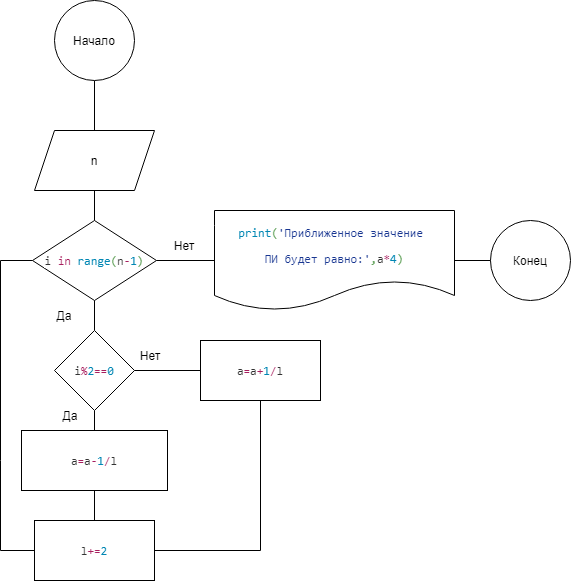

The diagram above was exported from draw.io. Its source (the exported page's mxGraphModel, read from the mxfile embedded in the PNG):
<mxGraphModel dx="539" dy="323" grid="1" gridSize="10" guides="1" tooltips="1" connect="1" arrows="1" fold="1" page="1" pageScale="1" pageWidth="827" pageHeight="1169" math="0" shadow="0">
  <root>
    <mxCell id="0" />
    <mxCell id="1" parent="0" />
    <mxCell id="Qh9PuNpNhBcN1BfDSpsb-7" value="Конец" style="ellipse;whiteSpace=wrap;html=1;aspect=fixed;" vertex="1" parent="1">
      <mxGeometry x="810" y="370" width="80" height="80" as="geometry" />
    </mxCell>
    <mxCell id="Qh9PuNpNhBcN1BfDSpsb-24" value="" style="endArrow=none;html=1;rounded=0;entryX=0.5;entryY=0;entryDx=0;entryDy=0;exitX=0.5;exitY=1;exitDx=0;exitDy=0;" edge="1" parent="1" source="Qh9PuNpNhBcN1BfDSpsb-26">
      <mxGeometry width="50" height="50" relative="1" as="geometry">
        <mxPoint x="414" y="250" as="sourcePoint" />
        <mxPoint x="413.9999999999998" y="279.9999999999999" as="targetPoint" />
      </mxGeometry>
    </mxCell>
    <mxCell id="Qh9PuNpNhBcN1BfDSpsb-26" value="Начало" style="ellipse;whiteSpace=wrap;html=1;aspect=fixed;" vertex="1" parent="1">
      <mxGeometry x="374" y="150" width="80" height="80" as="geometry" />
    </mxCell>
    <mxCell id="Qh9PuNpNhBcN1BfDSpsb-99" value="Да&lt;br&gt;" style="text;html=1;strokeColor=none;fillColor=none;align=center;verticalAlign=middle;whiteSpace=wrap;rounded=0;" vertex="1" parent="1">
      <mxGeometry x="354" y="450" width="60" height="30" as="geometry" />
    </mxCell>
    <mxCell id="Qh9PuNpNhBcN1BfDSpsb-105" value="Нет" style="text;html=1;strokeColor=none;fillColor=none;align=center;verticalAlign=middle;whiteSpace=wrap;rounded=0;" vertex="1" parent="1">
      <mxGeometry x="440" y="490" width="60" height="30" as="geometry" />
    </mxCell>
    <mxCell id="Qh9PuNpNhBcN1BfDSpsb-114" value="" style="endArrow=none;html=1;rounded=0;exitX=0;exitY=0.5;exitDx=0;exitDy=0;entryX=1;entryY=0.5;entryDx=0;entryDy=0;" edge="1" parent="1" source="Qh9PuNpNhBcN1BfDSpsb-7" target="Qh9PuNpNhBcN1BfDSpsb-152">
      <mxGeometry width="50" height="50" relative="1" as="geometry">
        <mxPoint x="350" y="700" as="sourcePoint" />
        <mxPoint x="414" y="700" as="targetPoint" />
      </mxGeometry>
    </mxCell>
    <mxCell id="Qh9PuNpNhBcN1BfDSpsb-136" value="&lt;pre style=&quot;background-color: #ffffff ; color: #333333 ; font-family: &amp;#34;jetbrains mono&amp;#34; , monospace ; font-size: 9 8pt&quot;&gt;i &lt;span style=&quot;color: #a71d5d&quot;&gt;in &lt;/span&gt;&lt;span style=&quot;color: #0086b3&quot;&gt;range&lt;/span&gt;&lt;span style=&quot;color: #63a35c&quot;&gt;(&lt;/span&gt;n&lt;span style=&quot;color: #a71d5d&quot;&gt;-&lt;/span&gt;&lt;span style=&quot;color: #0086b3&quot;&gt;1&lt;/span&gt;&lt;span style=&quot;color: #63a35c&quot;&gt;)&lt;/span&gt;&lt;/pre&gt;" style="rhombus;whiteSpace=wrap;html=1;" vertex="1" parent="1">
      <mxGeometry x="352" y="370" width="124" height="80" as="geometry" />
    </mxCell>
    <mxCell id="Qh9PuNpNhBcN1BfDSpsb-140" value="&lt;pre style=&quot;background-color: #ffffff ; color: #333333 ; font-family: &amp;quot;jetbrains mono&amp;quot; , monospace ; font-size: 9 8pt&quot;&gt;i&lt;span style=&quot;color: #a71d5d&quot;&gt;%&lt;/span&gt;&lt;span style=&quot;color: #0086b3&quot;&gt;2&lt;/span&gt;&lt;span style=&quot;color: #a71d5d&quot;&gt;==&lt;/span&gt;&lt;span style=&quot;color: #0086b3&quot;&gt;0&lt;/span&gt;&lt;/pre&gt;" style="rhombus;whiteSpace=wrap;html=1;" vertex="1" parent="1">
      <mxGeometry x="374" y="480" width="80" height="80" as="geometry" />
    </mxCell>
    <mxCell id="Qh9PuNpNhBcN1BfDSpsb-141" value="" style="endArrow=none;html=1;rounded=0;entryX=0.5;entryY=1;entryDx=0;entryDy=0;exitX=0.5;exitY=0;exitDx=0;exitDy=0;" edge="1" parent="1" source="Qh9PuNpNhBcN1BfDSpsb-140" target="Qh9PuNpNhBcN1BfDSpsb-136">
      <mxGeometry width="50" height="50" relative="1" as="geometry">
        <mxPoint x="400" y="510" as="sourcePoint" />
        <mxPoint x="450" y="460" as="targetPoint" />
      </mxGeometry>
    </mxCell>
    <mxCell id="Qh9PuNpNhBcN1BfDSpsb-142" value="" style="endArrow=none;html=1;rounded=0;" edge="1" parent="1">
      <mxGeometry width="50" height="50" relative="1" as="geometry">
        <mxPoint x="320" y="610" as="sourcePoint" />
        <mxPoint x="320" y="700" as="targetPoint" />
      </mxGeometry>
    </mxCell>
    <mxCell id="Qh9PuNpNhBcN1BfDSpsb-143" value="" style="endArrow=none;html=1;rounded=0;" edge="1" parent="1">
      <mxGeometry width="50" height="50" relative="1" as="geometry">
        <mxPoint x="320" y="410" as="sourcePoint" />
        <mxPoint x="320" y="610" as="targetPoint" />
      </mxGeometry>
    </mxCell>
    <mxCell id="Qh9PuNpNhBcN1BfDSpsb-145" value="&lt;pre style=&quot;background-color: #ffffff ; color: #333333 ; font-family: &amp;#34;jetbrains mono&amp;#34; , monospace ; font-size: 9 8pt&quot;&gt;&lt;pre style=&quot;font-family: &amp;#34;jetbrains mono&amp;#34; , monospace&quot;&gt;&lt;pre style=&quot;font-family: &amp;#34;jetbrains mono&amp;#34; , monospace&quot;&gt;a&lt;span style=&quot;color: #a71d5d&quot;&gt;=&lt;/span&gt;a&lt;span style=&quot;color: #a71d5d&quot;&gt;-&lt;/span&gt;&lt;span style=&quot;color: #0086b3&quot;&gt;1&lt;/span&gt;&lt;span style=&quot;color: #a71d5d&quot;&gt;/&lt;/span&gt;l&lt;/pre&gt;&lt;/pre&gt;&lt;/pre&gt;" style="rounded=0;whiteSpace=wrap;html=1;" vertex="1" parent="1">
      <mxGeometry x="341" y="580" width="146" height="60" as="geometry" />
    </mxCell>
    <mxCell id="Qh9PuNpNhBcN1BfDSpsb-146" value="" style="endArrow=none;html=1;rounded=0;entryX=1;entryY=0.5;entryDx=0;entryDy=0;" edge="1" parent="1" target="Qh9PuNpNhBcN1BfDSpsb-140">
      <mxGeometry width="50" height="50" relative="1" as="geometry">
        <mxPoint x="520" y="520" as="sourcePoint" />
        <mxPoint x="500" y="500" as="targetPoint" />
      </mxGeometry>
    </mxCell>
    <mxCell id="Qh9PuNpNhBcN1BfDSpsb-152" value="&lt;pre style=&quot;background-color: #ffffff ; color: #333333 ; font-family: &amp;#34;jetbrains mono&amp;#34; , monospace ; font-size: 9 8pt&quot;&gt;&lt;pre style=&quot;font-family: &amp;#34;jetbrains mono&amp;#34; , monospace&quot;&gt;&lt;span style=&quot;color: #0086b3&quot;&gt;print&lt;/span&gt;&lt;span style=&quot;color: #63a35c&quot;&gt;(&lt;/span&gt;&lt;span style=&quot;color: #183691&quot;&gt;'Приближенное значение &lt;/span&gt;&lt;/pre&gt;&lt;pre style=&quot;font-family: &amp;#34;jetbrains mono&amp;#34; , monospace&quot;&gt;&lt;span style=&quot;color: #183691&quot;&gt;ПИ будет равно:'&lt;/span&gt;&lt;span style=&quot;color: #63a35c&quot;&gt;,&lt;/span&gt;a&lt;span style=&quot;color: #a71d5d&quot;&gt;*&lt;/span&gt;&lt;span style=&quot;color: #0086b3&quot;&gt;4&lt;/span&gt;&lt;span style=&quot;color: #63a35c&quot;&gt;)&lt;/span&gt;&lt;/pre&gt;&lt;/pre&gt;" style="shape=document;whiteSpace=wrap;html=1;boundedLbl=1;" vertex="1" parent="1">
      <mxGeometry x="534" y="360" width="240" height="100" as="geometry" />
    </mxCell>
    <mxCell id="Qh9PuNpNhBcN1BfDSpsb-153" value="" style="endArrow=none;html=1;rounded=0;entryX=0;entryY=0.5;entryDx=0;entryDy=0;exitX=1;exitY=0.5;exitDx=0;exitDy=0;" edge="1" parent="1" source="Qh9PuNpNhBcN1BfDSpsb-136" target="Qh9PuNpNhBcN1BfDSpsb-152">
      <mxGeometry width="50" height="50" relative="1" as="geometry">
        <mxPoint x="570" y="430" as="sourcePoint" />
        <mxPoint x="620" y="380" as="targetPoint" />
      </mxGeometry>
    </mxCell>
    <mxCell id="Qh9PuNpNhBcN1BfDSpsb-154" value="" style="endArrow=none;html=1;rounded=0;entryX=0.5;entryY=1;entryDx=0;entryDy=0;exitX=0.5;exitY=0;exitDx=0;exitDy=0;" edge="1" parent="1" source="Qh9PuNpNhBcN1BfDSpsb-145" target="Qh9PuNpNhBcN1BfDSpsb-140">
      <mxGeometry width="50" height="50" relative="1" as="geometry">
        <mxPoint x="330" y="570" as="sourcePoint" />
        <mxPoint x="380" y="520" as="targetPoint" />
      </mxGeometry>
    </mxCell>
    <mxCell id="Qh9PuNpNhBcN1BfDSpsb-155" value="Нет" style="text;html=1;strokeColor=none;fillColor=none;align=center;verticalAlign=middle;whiteSpace=wrap;rounded=0;" vertex="1" parent="1">
      <mxGeometry x="474" y="380" width="60" height="30" as="geometry" />
    </mxCell>
    <mxCell id="Qh9PuNpNhBcN1BfDSpsb-156" value="Да&lt;br&gt;" style="text;html=1;strokeColor=none;fillColor=none;align=center;verticalAlign=middle;whiteSpace=wrap;rounded=0;" vertex="1" parent="1">
      <mxGeometry x="360" y="550" width="60" height="30" as="geometry" />
    </mxCell>
    <mxCell id="Qh9PuNpNhBcN1BfDSpsb-160" value="n" style="shape=parallelogram;perimeter=parallelogramPerimeter;whiteSpace=wrap;html=1;fixedSize=1;" vertex="1" parent="1">
      <mxGeometry x="354" y="280" width="120" height="60" as="geometry" />
    </mxCell>
    <mxCell id="Qh9PuNpNhBcN1BfDSpsb-162" value="&lt;pre style=&quot;background-color: #ffffff ; color: #333333 ; font-family: &amp;quot;jetbrains mono&amp;quot; , monospace ; font-size: 9 8pt&quot;&gt;a&lt;span style=&quot;color: #a71d5d&quot;&gt;=&lt;/span&gt;a&lt;span style=&quot;color: #a71d5d&quot;&gt;+&lt;/span&gt;&lt;span style=&quot;color: #0086b3&quot;&gt;1&lt;/span&gt;&lt;span style=&quot;color: #a71d5d&quot;&gt;/&lt;/span&gt;l&lt;/pre&gt;" style="rounded=0;whiteSpace=wrap;html=1;" vertex="1" parent="1">
      <mxGeometry x="520" y="490" width="120" height="60" as="geometry" />
    </mxCell>
    <mxCell id="Qh9PuNpNhBcN1BfDSpsb-163" value="&lt;pre style=&quot;background-color: #ffffff ; color: #333333 ; font-family: &amp;quot;jetbrains mono&amp;quot; , monospace ; font-size: 9 8pt&quot;&gt;l&lt;span style=&quot;color: #a71d5d&quot;&gt;+=&lt;/span&gt;&lt;span style=&quot;color: #0086b3&quot;&gt;2&lt;/span&gt;&lt;/pre&gt;" style="rounded=0;whiteSpace=wrap;html=1;" vertex="1" parent="1">
      <mxGeometry x="354" y="670" width="120" height="60" as="geometry" />
    </mxCell>
    <mxCell id="Qh9PuNpNhBcN1BfDSpsb-164" value="" style="endArrow=none;html=1;rounded=0;entryX=0;entryY=0.5;entryDx=0;entryDy=0;" edge="1" parent="1" target="Qh9PuNpNhBcN1BfDSpsb-163">
      <mxGeometry width="50" height="50" relative="1" as="geometry">
        <mxPoint x="320" y="700" as="sourcePoint" />
        <mxPoint x="470" y="580" as="targetPoint" />
      </mxGeometry>
    </mxCell>
    <mxCell id="Qh9PuNpNhBcN1BfDSpsb-165" value="" style="endArrow=none;html=1;rounded=0;entryX=0.5;entryY=1;entryDx=0;entryDy=0;" edge="1" parent="1" target="Qh9PuNpNhBcN1BfDSpsb-162">
      <mxGeometry width="50" height="50" relative="1" as="geometry">
        <mxPoint x="580" y="700" as="sourcePoint" />
        <mxPoint x="470" y="580" as="targetPoint" />
      </mxGeometry>
    </mxCell>
    <mxCell id="Qh9PuNpNhBcN1BfDSpsb-166" value="" style="endArrow=none;html=1;rounded=0;exitX=1;exitY=0.5;exitDx=0;exitDy=0;" edge="1" parent="1" source="Qh9PuNpNhBcN1BfDSpsb-163">
      <mxGeometry width="50" height="50" relative="1" as="geometry">
        <mxPoint x="420" y="630" as="sourcePoint" />
        <mxPoint x="580" y="700" as="targetPoint" />
      </mxGeometry>
    </mxCell>
    <mxCell id="Qh9PuNpNhBcN1BfDSpsb-167" value="" style="endArrow=none;html=1;rounded=0;entryX=0.5;entryY=1;entryDx=0;entryDy=0;exitX=0.5;exitY=0;exitDx=0;exitDy=0;" edge="1" parent="1" source="Qh9PuNpNhBcN1BfDSpsb-163" target="Qh9PuNpNhBcN1BfDSpsb-145">
      <mxGeometry width="50" height="50" relative="1" as="geometry">
        <mxPoint x="420" y="560" as="sourcePoint" />
        <mxPoint x="470" y="510" as="targetPoint" />
      </mxGeometry>
    </mxCell>
    <mxCell id="Qh9PuNpNhBcN1BfDSpsb-168" value="" style="endArrow=none;html=1;rounded=0;entryX=0;entryY=0.5;entryDx=0;entryDy=0;" edge="1" parent="1" target="Qh9PuNpNhBcN1BfDSpsb-136">
      <mxGeometry width="50" height="50" relative="1" as="geometry">
        <mxPoint x="320" y="410" as="sourcePoint" />
        <mxPoint x="470" y="440" as="targetPoint" />
      </mxGeometry>
    </mxCell>
    <mxCell id="Qh9PuNpNhBcN1BfDSpsb-169" value="" style="endArrow=none;html=1;rounded=0;entryX=0.5;entryY=1;entryDx=0;entryDy=0;exitX=0.5;exitY=0;exitDx=0;exitDy=0;" edge="1" parent="1" source="Qh9PuNpNhBcN1BfDSpsb-136" target="Qh9PuNpNhBcN1BfDSpsb-160">
      <mxGeometry width="50" height="50" relative="1" as="geometry">
        <mxPoint x="470" y="420" as="sourcePoint" />
        <mxPoint x="520" y="370" as="targetPoint" />
      </mxGeometry>
    </mxCell>
  </root>
</mxGraphModel>